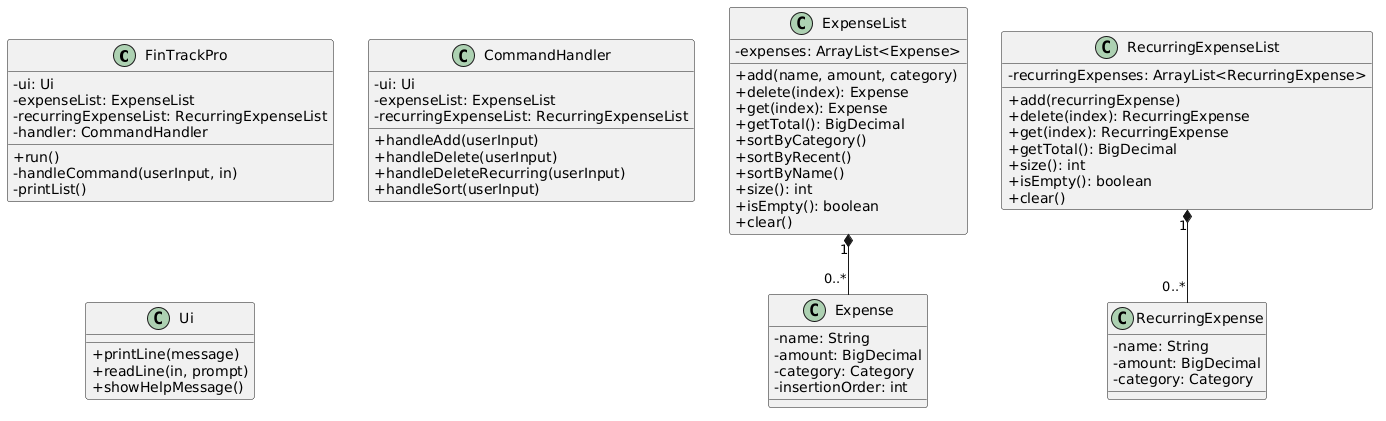

The diagram above was rendered by PlantUML. Its source (embedded in the PNG):
@startuml
skinparam classAttributeIconSize 0

class FinTrackPro {
  -ui: Ui
  -expenseList: ExpenseList
  -recurringExpenseList: RecurringExpenseList
  -handler: CommandHandler
  +run()
  -handleCommand(userInput, in)
  -printList()
}

class CommandHandler {
  -ui: Ui
  -expenseList: ExpenseList
  -recurringExpenseList: RecurringExpenseList
  +handleAdd(userInput)
  +handleDelete(userInput)
  +handleDeleteRecurring(userInput)
  +handleSort(userInput)
}

class Ui {
  +printLine(message)
  +readLine(in, prompt)
  +showHelpMessage()
}

class ExpenseList {
  -expenses: ArrayList<Expense>
  +add(name, amount, category)
  +delete(index): Expense
  +get(index): Expense
  +getTotal(): BigDecimal
  +sortByCategory()
  +sortByRecent()
  +sortByName()
  +size(): int
  +isEmpty(): boolean
  +clear()
}

class RecurringExpenseList {
  -recurringExpenses: ArrayList<RecurringExpense>
  +add(recurringExpense)
  +delete(index): RecurringExpense
  +get(index): RecurringExpense
  +getTotal(): BigDecimal
  +size(): int
  +isEmpty(): boolean
  +clear()
}

class Expense {
  -name: String
  -amount: BigDecimal
  -category: Category
  -insertionOrder: int
}

class RecurringExpense {
  -name: String
  -amount: BigDecimal
  -category: Category
}


ExpenseList "1" *-- "0..*" Expense
RecurringExpenseList "1" *-- "0..*" RecurringExpense
@enduml